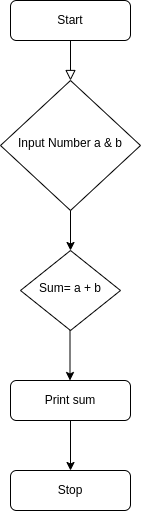

The diagram above was exported from draw.io. Its source (the exported page's mxGraphModel, read from the mxfile embedded in the PNG):
<mxGraphModel dx="1360" dy="746" grid="1" gridSize="10" guides="1" tooltips="1" connect="1" arrows="1" fold="1" page="1" pageScale="1" pageWidth="827" pageHeight="1169" math="0" shadow="0">
  <root>
    <mxCell id="WIyWlLk6GJQsqaUBKTNV-0" />
    <mxCell id="WIyWlLk6GJQsqaUBKTNV-1" parent="WIyWlLk6GJQsqaUBKTNV-0" />
    <mxCell id="WIyWlLk6GJQsqaUBKTNV-2" value="" style="rounded=0;html=1;jettySize=auto;orthogonalLoop=1;fontSize=11;endArrow=block;endFill=0;endSize=8;strokeWidth=1;shadow=0;labelBackgroundColor=none;edgeStyle=orthogonalEdgeStyle;" parent="WIyWlLk6GJQsqaUBKTNV-1" source="WIyWlLk6GJQsqaUBKTNV-3" target="WIyWlLk6GJQsqaUBKTNV-6" edge="1">
      <mxGeometry relative="1" as="geometry" />
    </mxCell>
    <mxCell id="WIyWlLk6GJQsqaUBKTNV-3" value="Start" style="rounded=1;whiteSpace=wrap;html=1;fontSize=12;glass=0;strokeWidth=1;shadow=0;" parent="WIyWlLk6GJQsqaUBKTNV-1" vertex="1">
      <mxGeometry x="140" y="60" width="120" height="40" as="geometry" />
    </mxCell>
    <mxCell id="WIyWlLk6GJQsqaUBKTNV-6" value="Input Number a &amp;amp; b" style="rhombus;whiteSpace=wrap;html=1;shadow=0;fontFamily=Helvetica;fontSize=12;align=center;strokeWidth=1;spacing=6;spacingTop=-4;" parent="WIyWlLk6GJQsqaUBKTNV-1" vertex="1">
      <mxGeometry x="130" y="140" width="140" height="130" as="geometry" />
    </mxCell>
    <mxCell id="WIyWlLk6GJQsqaUBKTNV-10" value="Sum= a + b" style="rhombus;whiteSpace=wrap;html=1;shadow=0;fontFamily=Helvetica;fontSize=12;align=center;strokeWidth=1;spacing=6;spacingTop=-4;" parent="WIyWlLk6GJQsqaUBKTNV-1" vertex="1">
      <mxGeometry x="150" y="310" width="100" height="80" as="geometry" />
    </mxCell>
    <mxCell id="XApbW9eOpU-t9Btj8U64-1" value="" style="edgeStyle=orthogonalEdgeStyle;rounded=0;orthogonalLoop=1;jettySize=auto;html=1;" edge="1" parent="WIyWlLk6GJQsqaUBKTNV-1" source="WIyWlLk6GJQsqaUBKTNV-11" target="XApbW9eOpU-t9Btj8U64-0">
      <mxGeometry relative="1" as="geometry" />
    </mxCell>
    <mxCell id="WIyWlLk6GJQsqaUBKTNV-11" value="Print sum" style="rounded=1;whiteSpace=wrap;html=1;fontSize=12;glass=0;strokeWidth=1;shadow=0;" parent="WIyWlLk6GJQsqaUBKTNV-1" vertex="1">
      <mxGeometry x="140" y="440" width="120" height="40" as="geometry" />
    </mxCell>
    <mxCell id="XApbW9eOpU-t9Btj8U64-0" value="Stop" style="rounded=1;whiteSpace=wrap;html=1;fontSize=12;glass=0;strokeWidth=1;shadow=0;" vertex="1" parent="WIyWlLk6GJQsqaUBKTNV-1">
      <mxGeometry x="140" y="530" width="120" height="40" as="geometry" />
    </mxCell>
    <mxCell id="XApbW9eOpU-t9Btj8U64-7" value="" style="edgeStyle=orthogonalEdgeStyle;rounded=0;orthogonalLoop=1;jettySize=auto;html=1;" edge="1" parent="WIyWlLk6GJQsqaUBKTNV-1">
      <mxGeometry relative="1" as="geometry">
        <mxPoint x="199.5" y="390" as="sourcePoint" />
        <mxPoint x="199.5" y="440" as="targetPoint" />
      </mxGeometry>
    </mxCell>
    <mxCell id="XApbW9eOpU-t9Btj8U64-8" value="" style="edgeStyle=orthogonalEdgeStyle;rounded=0;orthogonalLoop=1;jettySize=auto;html=1;" edge="1" parent="WIyWlLk6GJQsqaUBKTNV-1" source="WIyWlLk6GJQsqaUBKTNV-6">
      <mxGeometry relative="1" as="geometry">
        <mxPoint x="200" y="280" as="sourcePoint" />
        <mxPoint x="200" y="310" as="targetPoint" />
      </mxGeometry>
    </mxCell>
  </root>
</mxGraphModel>